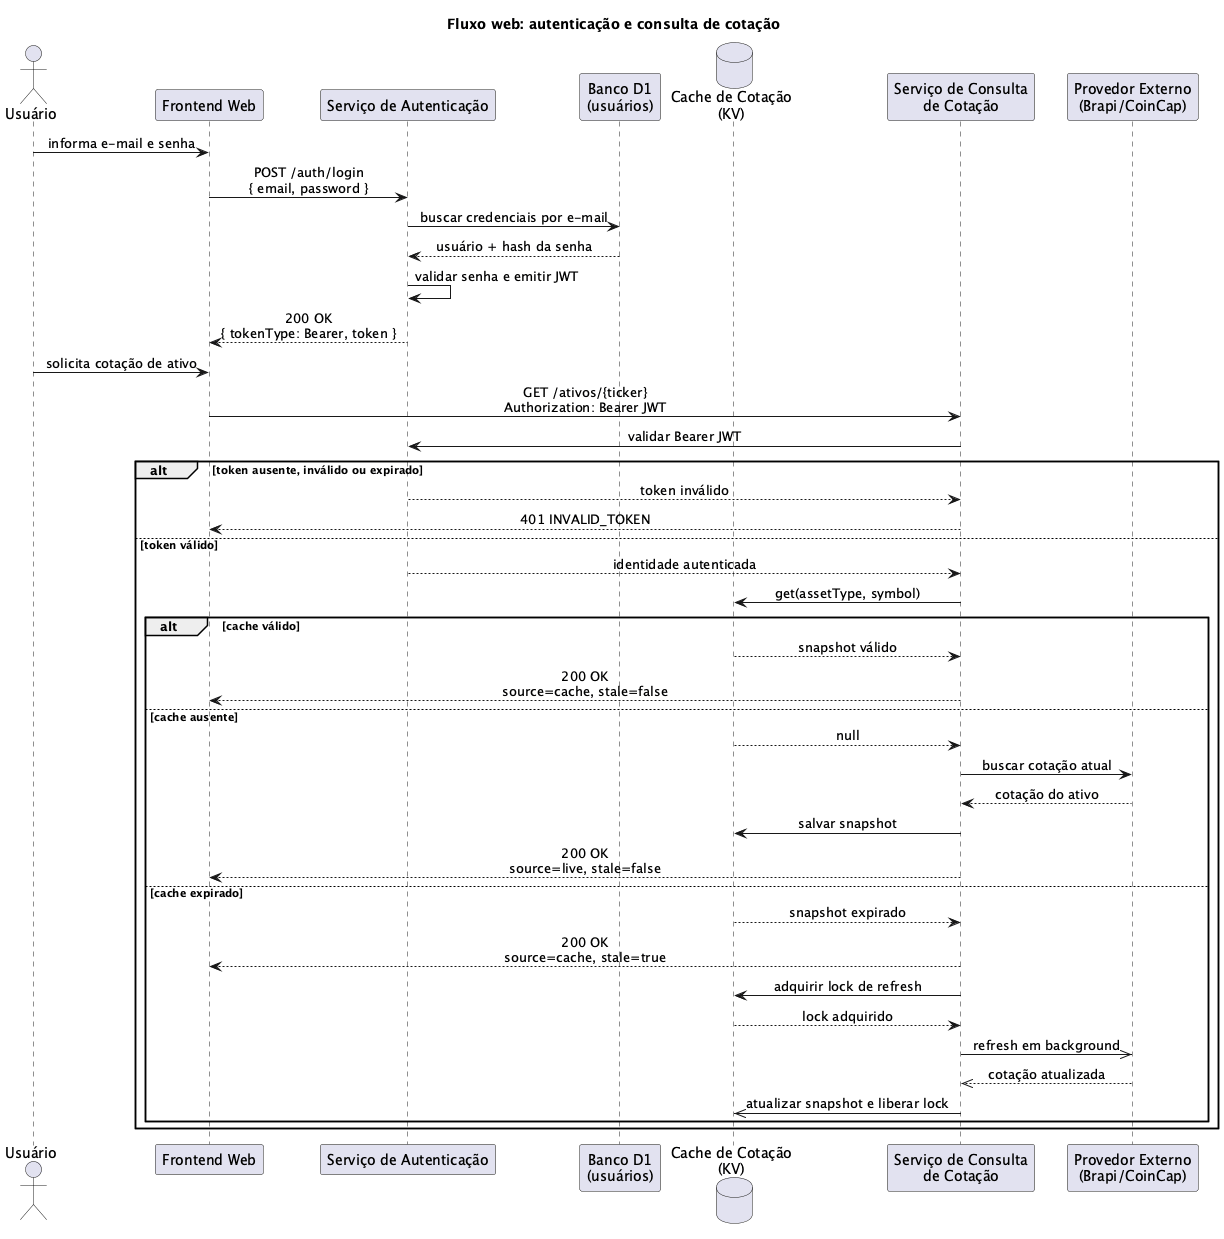

The diagram above was rendered by PlantUML. Its source (embedded in the PNG):
@startuml
skinparam sequenceMessageAlign center
skinparam responseMessageBelowArrow true
title Fluxo web: autenticação e consulta de cotação

actor "Usuário" as User
participant "Frontend Web" as Frontend
participant "Serviço de Autenticação" as Auth
participant "Banco D1\n(usuários)" as D1
database "Cache de Cotação\n(KV)" as Cache
participant "Serviço de Consulta\nde Cotação" as Quote
participant "Provedor Externo\n(Brapi/CoinCap)" as Provider

User -> Frontend: informa e-mail e senha
Frontend -> Auth: POST /auth/login\n{ email, password }
Auth -> D1: buscar credenciais por e-mail
D1 --> Auth: usuário + hash da senha
Auth -> Auth: validar senha e emitir JWT
Auth --> Frontend: 200 OK\n{ tokenType: Bearer, token }

User -> Frontend: solicita cotação de ativo
Frontend -> Quote: GET /ativos/{ticker}\nAuthorization: Bearer JWT
Quote -> Auth: validar Bearer JWT

alt token ausente, inválido ou expirado
  Auth --> Quote: token inválido
  Quote --> Frontend: 401 INVALID_TOKEN
else token válido
  Auth --> Quote: identidade autenticada
  Quote -> Cache: get(assetType, symbol)

  alt cache válido
    Cache --> Quote: snapshot válido
    Quote --> Frontend: 200 OK\nsource=cache, stale=false
  else cache ausente
    Cache --> Quote: null
    Quote -> Provider: buscar cotação atual
    Provider --> Quote: cotação do ativo
    Quote -> Cache: salvar snapshot
    Quote --> Frontend: 200 OK\nsource=live, stale=false
  else cache expirado
    Cache --> Quote: snapshot expirado
    Quote --> Frontend: 200 OK\nsource=cache, stale=true
    Quote -> Cache: adquirir lock de refresh
    Cache --> Quote: lock adquirido
    Quote ->> Provider: refresh em background
    Provider -->> Quote: cotação atualizada
    Quote ->> Cache: atualizar snapshot e liberar lock
  end
end
@enduml